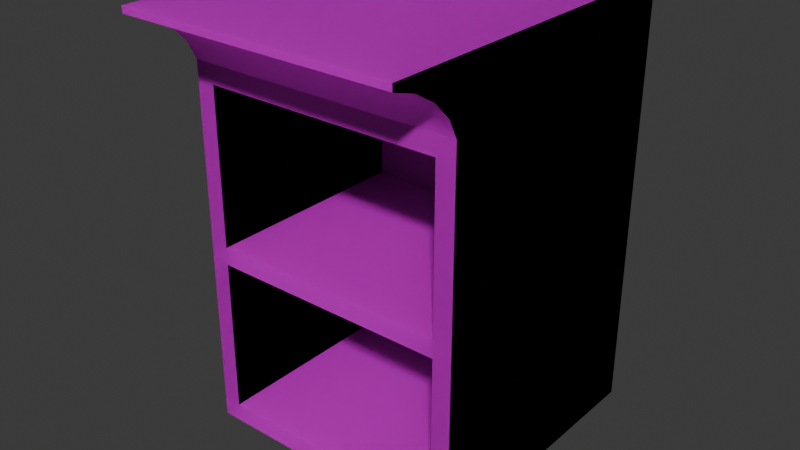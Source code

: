 # Source: kitchen_cabinet_02_C.blend  (saved by Blender 4.4.32; exported with 4.5.12 LTS)
import bpy
from mathutils import Matrix  # noqa: F401  (used for matrix-valued properties, if any)

bpy.ops.wm.read_factory_settings(use_empty=True)
scene = bpy.context.scene
scene.name = 'Scene'

# ---- collections
col_collection = bpy.data.collections.new('Collection'); scene.collection.children.link(col_collection)

# ---- images (referenced by path relative to the original .blend; pixels are not part of the script)
import os
ASSET_DIR = os.environ.get("B2B_ASSET_DIR", "")  # directory of the original .blend (textures are referenced by path, not embedded)
HERE = os.path.dirname(os.path.abspath(__file__))  # packed textures are extracted next to this script under _unpacked/

def load_image(name, relpath, width, height, colorspace="sRGB"):
    """Load a texture the original file referenced (path relative to the .blend, or extracted next to this script)."""
    p = next((c for c in (os.path.join(HERE, relpath), os.path.join(ASSET_DIR, relpath)) if relpath and os.path.exists(c)), "")
    if p:
        img = bpy.data.images.load(p, check_existing=True)
        img.name = name
    else:  # same state as the original file: an image datablock whose file is absent (Cycles renders it pink)
        img = bpy.data.images.new(name, width, height)
        img.source = "FILE"
        img.filepath = "//" + (relpath or name)
    img.colorspace_settings.name = colorspace
    return img
img_pandamat_png = load_image('PandaMat.png', 'PandaMat.png', 1024, 1024, 'sRGB')

# ---- materials (node trees are filled in below, after node groups)
mat_pandamat = bpy.data.materials.new('PandaMat')
mat_pandamat.roughness = 0.5

# ---- node groups
ng_smooth_by_angle = bpy.data.node_groups.new('Smooth by Angle', 'GeometryNodeTree')
_s = ng_smooth_by_angle.interface.new_socket(name='Mesh', in_out='OUTPUT', socket_type='NodeSocketGeometry')
_s = ng_smooth_by_angle.interface.new_socket(name='Mesh', in_out='INPUT', socket_type='NodeSocketGeometry')
_s = ng_smooth_by_angle.interface.new_socket(name='Angle', in_out='INPUT', socket_type='NodeSocketFloat')
_s.subtype = 'ANGLE'
_s.default_value = 0.5236
_s.min_value = 0.0
_s.max_value = 3.142
_s.description = 'Maximum face angle for smooth edges'
_s = ng_smooth_by_angle.interface.new_socket(name='Ignore Sharpness', in_out='INPUT', socket_type='NodeSocketBool')
_s.force_non_field = True
ng_smooth_by_angle.description = 'Set the sharpness of mesh edges based on the angle between the neighboring faces'
ng_smooth_by_angle.is_modifier = True
_N = ng_smooth_by_angle.nodes; _L = ng_smooth_by_angle.links
n0 = _N.new('GeometryNodeSetShadeSmooth'); n0.name = 'Set Shade Smooth'; n0.location = (120, -80)
n0.domain = 'EDGE'
n1 = _N.new('GeometryNodeSetShadeSmooth'); n1.name = 'Set Shade Smooth.001'; n1.location = (300, -80)
n2 = _N.new('NodeGroupOutput'); n2.name = 'Group Output'; n2.location = (480, -80)
n3 = _N.new('GeometryNodeInputMeshEdgeAngle'); n3.name = 'Edge Angle'; n3.location = (-440, -240)
n4 = _N.new('NodeGroupInput'); n4.name = 'Group Input'; n4.location = (-80, -80)
n5 = _N.new('GeometryNodeInputEdgeSmooth'); n5.name = 'Is Edge Smooth'; n5.location = (-260, -120)
n6 = _N.new('GeometryNodeInputShadeSmooth'); n6.name = 'Is Shade Smooth'; n6.location = (-440, -397)
n7 = _N.new('FunctionNodeCompare'); n7.name = 'Compare'; n7.location = (-260, -260)
n7.operation = 'LESS_EQUAL'
n7.inputs[6].default_value = (0.0, 0.0, 0.0, 0.0)
n7.inputs[7].default_value = (0.0, 0.0, 0.0, 0.0)
n8 = _N.new('FunctionNodeBooleanMath'); n8.name = 'Boolean Math.001'; n8.location = (-80, -260)
n9 = _N.new('NodeGroupInput'); n9.name = 'Group Input.001'; n9.location = (-440, -329)
n10 = _N.new('NodeGroupInput'); n10.name = 'Group Input.002'; n10.location = (-259, -189)
n11 = _N.new('FunctionNodeBooleanMath'); n11.name = 'Boolean Math'; n11.location = (-80, -149)
n11.operation = 'OR'
n12 = _N.new('FunctionNodeBooleanMath'); n12.name = 'Boolean Math.002'; n12.location = (-260, -380)
n12.operation = 'OR'
n13 = _N.new('NodeGroupInput'); n13.name = 'Group Input.003'; n13.location = (-440, -460)
_L.new(n3.outputs[0], n7.inputs[0])
_L.new(n1.outputs[0], n2.inputs[0])
_L.new(n9.outputs[1], n7.inputs[1])
_L.new(n7.outputs[0], n8.inputs[0])
_L.new(n4.outputs[0], n0.inputs[0])
_L.new(n0.outputs[0], n1.inputs[0])
_L.new(n8.outputs[0], n0.inputs[2])
_L.new(n10.outputs[2], n11.inputs[1])
_L.new(n5.outputs[0], n11.inputs[0])
_L.new(n11.outputs[0], n0.inputs[1])
_L.new(n13.outputs[2], n12.inputs[1])
_L.new(n6.outputs[0], n12.inputs[0])
_L.new(n12.outputs[0], n8.inputs[1])
n2.is_active_output = True

# ---- material node trees
mat_pandamat.use_nodes = True; mat_pandamat.node_tree.nodes.clear()
_N = mat_pandamat.node_tree.nodes; _L = mat_pandamat.node_tree.links
n0 = _N.new('ShaderNodeBsdfPrincipled'); n0.name = 'Principled BSDF'; n0.location = (10, 300)
n0.inputs[27].default_value = (0.0, 0.0, 0.0, 1.0)
n0.inputs[28].default_value = 1.0
n1 = _N.new('ShaderNodeOutputMaterial'); n1.name = 'Material Output'; n1.location = (300, 300)
n2 = _N.new('ShaderNodeNormalMap'); n2.name = 'Normal Map'; n2.location = (-300, -300)
n2.label = 'Normal/Map'
n2.inputs[0].default_value = 0.0
n3 = _N.new('ShaderNodeTexImage'); n3.name = 'Image Texture'; n3.location = (-300, 600)
n3.image = img_pandamat_png
_L.new(n0.outputs[0], n1.inputs[0])
_L.new(n2.outputs[0], n0.inputs[5])
_L.new(n3.outputs[0], n0.inputs[0])
n1.is_active_output = True

# ---- world
world_world = bpy.data.worlds.new('World'); scene.world = world_world
world_world.use_nodes = True; world_world.node_tree.nodes.clear()
_N = world_world.node_tree.nodes; _L = world_world.node_tree.links
n0 = _N.new('ShaderNodeOutputWorld'); n0.name = 'World Output'; n0.location = (300, 300)
n1 = _N.new('ShaderNodeBackground'); n1.name = 'Background'; n1.location = (10, 300)
n1.inputs[0].default_value = (0.05088, 0.05088, 0.05088, 1.0)
_L.new(n1.outputs[0], n0.inputs[0])
n0.is_active_output = True
world_world.color = (0.05088, 0.05088, 0.05088)
world_world.sun_shadow_jitter_overblur = 0.0

# ---- meshes
me_cube_075 = bpy.data.meshes.new('Cube.075')
me_cube_075.from_pydata([(-0.3, 3.576e-08, 0.3), (-0.3, 0.8, 0.3), (-0.3, -3.576e-08, -0.3), (-0.3, 0.8, -0.3), (0.3, 3.576e-08, 0.3), (0.3, 0.8, 0.3), (0.3, -3.576e-08, -0.3), (0.3, 0.8, -0.3), (-0.3, 0.4, 0.3), (-0.3, 0.4, -0.3), (0.3, 0.4, -0.3), (0.3, 0.4, 0.3), (0.2593, 0.4192, 0.3), (0.2593, 0.7593, 0.3), (-0.2593, 0.7593, 0.3), (-0.2593, 0.4192, 0.3), (0.2593, 0.04066, 0.3), (0.2593, 0.3808, 0.3), (-0.2593, 0.3808, 0.3), (-0.2593, 0.04066, 0.3), (0.2593, 0.7593, -0.172), (0.2593, 0.4192, -0.172), (-0.2593, 0.4192, -0.172), (-0.2593, 0.7593, -0.172), (0.2593, 0.3808, -0.172), (0.2593, 0.04066, -0.172), (-0.2593, 0.04066, -0.172), (-0.2593, 0.3808, -0.172)], [], [(8, 1, 3, 9), (9, 3, 7, 10), (10, 7, 5, 11), (17, 18, 27, 24), (2, 6, 4, 0), (15, 12, 21, 22), (6, 10, 11, 4), (2, 9, 10, 6), (0, 8, 9, 2), (11, 5, 13, 12), (5, 1, 14, 13), (1, 8, 15, 14), (8, 11, 12, 15), (4, 11, 17, 16), (11, 8, 18, 17), (8, 0, 19, 18), (0, 4, 16, 19), (21, 20, 23, 22), (25, 24, 27, 26), (16, 17, 24, 25), (13, 14, 23, 20), (18, 19, 26, 27), (12, 13, 20, 21), (19, 16, 25, 26), (14, 15, 22, 23), (1, 5, 7, 3)])
me_cube_075.polygons.foreach_set('use_smooth', [True] * 26)
_uv = me_cube_075.uv_layers.new(name='UVMap')
_uv.uv.foreach_set('vector', [0.643, 0.6396, 0.643, 0.6404, 0.6418, 0.6404, 0.6418, 0.6396, 0.6376, 0.6399, 0.6376, 0.639, 0.6388, 0.639, 0.6388, 0.6399, 0.6404, 0.6442, 0.6404, 0.6434, 0.6416, 0.6434, 0.6416, 0.6442, 0.6724, 0.6316, 0.6724, 0.6327, 0.6714, 0.6327, 0.6714, 0.6316, 0.6364, 0.6337, 0.6364, 0.6324, 0.6376, 0.6324, 0.6376, 0.6337, 0.6736, 0.6318, 0.6736, 0.6329, 0.6726, 0.6329, 0.6726, 0.6318, 0.6404, 0.6451, 0.6404, 0.6442, 0.6416, 0.6442, 0.6416, 0.6451, 0.6376, 0.6407, 0.6376, 0.6399, 0.6388, 0.6399, 0.6388, 0.6407, 0.643, 0.6388, 0.643, 0.6396, 0.6418, 0.6396, 0.6418, 0.6388, 0.6351, 0.6349, 0.6351, 0.6341, 0.6352, 0.6342, 0.6352, 0.6349, 0.6351, 0.6341, 0.6364, 0.6341, 0.6363, 0.6342, 0.6352, 0.6342, 0.6364, 0.6341, 0.6364, 0.6349, 0.6363, 0.6349, 0.6363, 0.6342, 0.6364, 0.6349, 0.6351, 0.6349, 0.6352, 0.6349, 0.6363, 0.6349, 0.6351, 0.6358, 0.6351, 0.6349, 0.6352, 0.635, 0.6352, 0.6357, 0.6351, 0.6349, 0.6364, 0.6349, 0.6363, 0.635, 0.6352, 0.635, 0.6364, 0.6349, 0.6364, 0.6358, 0.6363, 0.6357, 0.6363, 0.635, 0.6364, 0.6358, 0.6351, 0.6358, 0.6352, 0.6357, 0.6363, 0.6357, 0.6823, 0.6315, 0.683, 0.6315, 0.683, 0.6326, 0.6823, 0.6326, 0.6683, 0.6313, 0.669, 0.6313, 0.669, 0.6323, 0.6683, 0.6323, 0.6695, 0.6312, 0.6702, 0.6312, 0.6702, 0.6322, 0.6695, 0.6322, 0.6822, 0.6316, 0.6822, 0.6326, 0.6812, 0.6326, 0.6812, 0.6316, 0.669, 0.6405, 0.6683, 0.6405, 0.6683, 0.6395, 0.669, 0.6395, 0.6704, 0.6312, 0.6711, 0.6312, 0.6711, 0.6322, 0.6704, 0.6322, 0.6698, 0.6486, 0.6698, 0.6497, 0.6688, 0.6497, 0.6688, 0.6486, 0.6688, 0.6485, 0.6681, 0.6485, 0.6681, 0.6475, 0.6688, 0.6475, 0.6364, 0.6341, 0.6351, 0.6341, 0.6404, 0.6434, 0.6376, 0.639])
me_cube_075.materials.append(mat_pandamat)
me_cube_075.update()
me_cube_001 = bpy.data.meshes.new('Cube.001')
me_cube_001.from_pydata([(-0.3, 3.576e-08, 0.3), (-0.3, 0.8, 0.3), (-0.3, -3.576e-08, -0.3), (-0.3, 0.8, -0.3), (0.3, 3.576e-08, 0.3), (0.3, 0.8, 0.3), (0.3, -3.576e-08, -0.3), (0.3, 0.8, -0.3), (-0.3, 0.9341, 0.3), (-0.3, 0.9341, -0.3), (0.3, 0.9341, -0.3), (0.3, 0.9341, 0.3), (0.3, 0.9341, 0.4521), (-0.3, 0.9341, 0.4521), (-0.3, 0.9198, -0.3), (0.3, 0.9198, -0.3), (0.3, 0.9198, 0.3), (-0.3, 0.9198, 0.3), (0.3, 0.9198, 0.4521), (-0.3, 0.9198, 0.4521), (0.3, 0.9198, 0.4521), (0.3, 0.8, 0.3), (0.3, 0.9042, 0.4018), (0.3, 0.876, 0.3552), (0.3, 0.8394, 0.3194), (-0.3, 0.8, 0.3), (-0.3, 0.9198, 0.4521), (-0.3, 0.8394, 0.3194), (-0.3, 0.876, 0.3552), (-0.3, 0.9042, 0.4018), (-0.3, 0.4, 0.3), (-0.3, 0.4, -0.3), (0.3, 0.4, -0.3), (0.3, 0.4, 0.3), (0.2593, 0.4192, 0.3), (0.2593, 0.7593, 0.3), (-0.2593, 0.7593, 0.3), (-0.2593, 0.4192, 0.3), (0.2593, 0.04066, 0.3), (0.2593, 0.3808, 0.3), (-0.2593, 0.3808, 0.3), (-0.2593, 0.04066, 0.3), (0.2593, 0.7593, -0.172), (0.2593, 0.4192, -0.172), (-0.2593, 0.4192, -0.172), (-0.2593, 0.7593, -0.172), (0.2593, 0.3808, -0.172), (0.2593, 0.04066, -0.172), (-0.2593, 0.04066, -0.172), (-0.2593, 0.3808, -0.172)], [], [(30, 1, 3, 31), (31, 3, 7, 32), (32, 7, 5, 33), (39, 40, 49, 46), (2, 6, 4, 0), (15, 14, 9, 10), (10, 9, 8, 11), (16, 15, 10, 11), (14, 17, 8, 9), (16, 11, 12, 18), (19, 18, 12, 13), (11, 8, 13, 12), (17, 1, 25, 27, 28, 29, 26, 19), (8, 17, 19, 13), (5, 16, 18, 20, 22, 23, 24, 21), (1, 5, 21, 25), (3, 1, 17, 14), (5, 7, 15, 16), (7, 3, 14, 15), (20, 26, 29, 22), (22, 29, 28, 23), (23, 28, 27, 24), (24, 27, 25, 21), (26, 20, 18, 19), (37, 34, 43, 44), (6, 32, 33, 4), (2, 31, 32, 6), (0, 30, 31, 2), (33, 5, 35, 34), (5, 1, 36, 35), (1, 30, 37, 36), (30, 33, 34, 37), (4, 33, 39, 38), (33, 30, 40, 39), (30, 0, 41, 40), (0, 4, 38, 41), (43, 42, 45, 44), (47, 46, 49, 48), (38, 39, 46, 47), (35, 36, 45, 42), (40, 41, 48, 49), (34, 35, 42, 43), (41, 38, 47, 48), (36, 37, 44, 45)])
me_cube_001.polygons.foreach_set('use_smooth', [True] * 44)
_uv = me_cube_001.uv_layers.new(name='UVMap')
_uv.uv.foreach_set('vector', [0.643, 0.6396, 0.643, 0.6404, 0.6418, 0.6404, 0.6418, 0.6396, 0.6376, 0.6399, 0.6376, 0.639, 0.6388, 0.639, 0.6388, 0.6399, 0.6404, 0.6442, 0.6404, 0.6434, 0.6416, 0.6434, 0.6416, 0.6442, 0.6724, 0.6316, 0.6724, 0.6327, 0.6714, 0.6327, 0.6714, 0.6316, 0.6364, 0.6337, 0.6364, 0.6324, 0.6376, 0.6324, 0.6376, 0.6337, 0.04815, 0.7688, 0.04692, 0.7688, 0.04692, 0.7687, 0.04815, 0.7687, 0.04919, 0.7766, 0.04795, 0.7766, 0.04795, 0.7754, 0.04919, 0.7754, 0.05093, 0.7731, 0.0497, 0.7731, 0.0497, 0.7731, 0.05093, 0.7731, 0.05108, 0.7706, 0.05231, 0.7706, 0.05231, 0.7707, 0.05108, 0.7707, 0.05093, 0.7731, 0.05093, 0.7731, 0.05124, 0.7731, 0.05124, 0.7731, 0.05013, 0.761, 0.05013, 0.7598, 0.05016, 0.7598, 0.05016, 0.761, 0.04919, 0.7754, 0.04795, 0.7754, 0.04795, 0.7751, 0.04919, 0.7751, 0.05231, 0.7706, 0.05231, 0.7704, 0.05231, 0.7704, 0.05235, 0.7705, 0.05243, 0.7705, 0.05252, 0.7706, 0.05262, 0.7706, 0.05262, 0.7706, 0.05231, 0.7707, 0.05231, 0.7706, 0.05262, 0.7706, 0.05262, 0.7707, 0.05093, 0.7734, 0.05093, 0.7731, 0.05124, 0.7731, 0.05124, 0.7731, 0.05114, 0.7732, 0.05104, 0.7732, 0.05097, 0.7733, 0.05093, 0.7734, 0.6479, 0.6451, 0.6479, 0.6451, 0.6479, 0.6451, 0.6479, 0.6451, 0.05108, 0.7704, 0.05231, 0.7704, 0.05231, 0.7706, 0.05108, 0.7706, 0.05093, 0.7734, 0.0497, 0.7734, 0.0497, 0.7731, 0.05093, 0.7731, 0.04815, 0.769, 0.04692, 0.769, 0.04692, 0.7688, 0.04815, 0.7688, 0.05139, 0.7632, 0.05139, 0.7645, 0.05128, 0.7645, 0.05128, 0.7632, 0.05128, 0.7632, 0.05128, 0.7645, 0.05118, 0.7645, 0.05118, 0.7632, 0.05118, 0.7632, 0.05118, 0.7645, 0.05109, 0.7645, 0.05109, 0.7632, 0.0562, 0.7738, 0.0562, 0.7751, 0.05611, 0.7751, 0.05611, 0.7738, 0.6479, 0.6451, 0.6479, 0.6451, 0.6479, 0.6451, 0.6479, 0.6451, 0.6736, 0.6318, 0.6736, 0.6329, 0.6726, 0.6329, 0.6726, 0.6318, 0.6404, 0.6451, 0.6404, 0.6442, 0.6416, 0.6442, 0.6416, 0.6451, 0.6376, 0.6407, 0.6376, 0.6399, 0.6388, 0.6399, 0.6388, 0.6407, 0.643, 0.6388, 0.643, 0.6396, 0.6418, 0.6396, 0.6418, 0.6388, 0.6351, 0.6349, 0.6351, 0.6341, 0.6352, 0.6342, 0.6352, 0.6349, 0.6351, 0.6341, 0.6364, 0.6341, 0.6363, 0.6342, 0.6352, 0.6342, 0.6364, 0.6341, 0.6364, 0.6349, 0.6363, 0.6349, 0.6363, 0.6342, 0.6364, 0.6349, 0.6351, 0.6349, 0.6352, 0.6349, 0.6363, 0.6349, 0.6351, 0.6358, 0.6351, 0.6349, 0.6352, 0.635, 0.6352, 0.6357, 0.6351, 0.6349, 0.6364, 0.6349, 0.6363, 0.635, 0.6352, 0.635, 0.6364, 0.6349, 0.6364, 0.6358, 0.6363, 0.6357, 0.6363, 0.635, 0.6364, 0.6358, 0.6351, 0.6358, 0.6352, 0.6357, 0.6363, 0.6357, 0.6823, 0.6315, 0.683, 0.6315, 0.683, 0.6326, 0.6823, 0.6326, 0.6683, 0.6313, 0.669, 0.6313, 0.669, 0.6323, 0.6683, 0.6323, 0.6695, 0.6312, 0.6702, 0.6312, 0.6702, 0.6322, 0.6695, 0.6322, 0.6822, 0.6316, 0.6822, 0.6326, 0.6812, 0.6326, 0.6812, 0.6316, 0.669, 0.6405, 0.6683, 0.6405, 0.6683, 0.6395, 0.669, 0.6395, 0.6704, 0.6312, 0.6711, 0.6312, 0.6711, 0.6322, 0.6704, 0.6322, 0.6698, 0.6486, 0.6698, 0.6497, 0.6688, 0.6497, 0.6688, 0.6486, 0.6688, 0.6485, 0.6681, 0.6485, 0.6681, 0.6475, 0.6688, 0.6475])
me_cube_001.materials.append(mat_pandamat)
me_cube_001.update()
me_cube_002 = bpy.data.meshes.new('Cube.002')
me_cube_002.from_pydata([(-0.3, 0.8, 0.3), (-0.3, 0.8, -0.3), (0.3, 0.8, 0.3), (0.3, 0.8, -0.3), (-0.3, 0.9341, 0.3), (-0.3, 0.9341, -0.3), (0.3, 0.9341, -0.3), (0.3, 0.9341, 0.3), (0.3, 0.9341, 0.4521), (-0.3, 0.9341, 0.4521), (-0.3, 0.9198, -0.3), (0.3, 0.9198, -0.3), (0.3, 0.9198, 0.3), (-0.3, 0.9198, 0.3), (0.3, 0.9198, 0.4521), (-0.3, 0.9198, 0.4521), (0.3, 0.9198, 0.4521), (0.3, 0.8, 0.3), (0.3, 0.9042, 0.4018), (0.3, 0.876, 0.3552), (0.3, 0.8394, 0.3194), (-0.3, 0.8, 0.3), (-0.3, 0.9198, 0.4521), (-0.3, 0.8394, 0.3194), (-0.3, 0.876, 0.3552), (-0.3, 0.9042, 0.4018)], [], [(11, 10, 5, 6), (6, 5, 4, 7), (12, 11, 6, 7), (10, 13, 4, 5), (12, 7, 8, 14), (15, 14, 8, 9), (7, 4, 9, 8), (13, 0, 21, 23, 24, 25, 22, 15), (4, 13, 15, 9), (2, 12, 14, 16, 18, 19, 20, 17), (0, 2, 17, 21), (1, 0, 13, 10), (2, 3, 11, 12), (3, 1, 10, 11), (16, 22, 25, 18), (18, 25, 24, 19), (19, 24, 23, 20), (20, 23, 21, 17), (22, 16, 14, 15), (0, 1, 3, 2)])
me_cube_002.polygons.foreach_set('use_smooth', [True] * 20)
_uv = me_cube_002.uv_layers.new(name='UVMap')
_uv.uv.foreach_set('vector', [0.04815, 0.7688, 0.04692, 0.7688, 0.04692, 0.7687, 0.04815, 0.7687, 0.04919, 0.7766, 0.04795, 0.7766, 0.04795, 0.7754, 0.04919, 0.7754, 0.05093, 0.7731, 0.0497, 0.7731, 0.0497, 0.7731, 0.05093, 0.7731, 0.05108, 0.7706, 0.05231, 0.7706, 0.05231, 0.7707, 0.05108, 0.7707, 0.05093, 0.7731, 0.05093, 0.7731, 0.05124, 0.7731, 0.05124, 0.7731, 0.05013, 0.761, 0.05013, 0.7598, 0.05016, 0.7598, 0.05016, 0.761, 0.04919, 0.7754, 0.04795, 0.7754, 0.04795, 0.7751, 0.04919, 0.7751, 0.05231, 0.7706, 0.05231, 0.7704, 0.05231, 0.7704, 0.05235, 0.7705, 0.05243, 0.7705, 0.05252, 0.7706, 0.05262, 0.7706, 0.05262, 0.7706, 0.05231, 0.7707, 0.05231, 0.7706, 0.05262, 0.7706, 0.05262, 0.7707, 0.05093, 0.7734, 0.05093, 0.7731, 0.05124, 0.7731, 0.05124, 0.7731, 0.05114, 0.7732, 0.05104, 0.7732, 0.05097, 0.7733, 0.05093, 0.7734, 0.6479, 0.6451, 0.6479, 0.6451, 0.6479, 0.6451, 0.6479, 0.6451, 0.05108, 0.7704, 0.05231, 0.7704, 0.05231, 0.7706, 0.05108, 0.7706, 0.05093, 0.7734, 0.0497, 0.7734, 0.0497, 0.7731, 0.05093, 0.7731, 0.04815, 0.769, 0.04692, 0.769, 0.04692, 0.7688, 0.04815, 0.7688, 0.05139, 0.7632, 0.05139, 0.7645, 0.05128, 0.7645, 0.05128, 0.7632, 0.05128, 0.7632, 0.05128, 0.7645, 0.05118, 0.7645, 0.05118, 0.7632, 0.05118, 0.7632, 0.05118, 0.7645, 0.05109, 0.7645, 0.05109, 0.7632, 0.0562, 0.7738, 0.0562, 0.7751, 0.05611, 0.7751, 0.05611, 0.7738, 0.6479, 0.6451, 0.6479, 0.6451, 0.6479, 0.6451, 0.6479, 0.6451, 0.6479, 0.6451, 0.04692, 0.769, 0.0497, 0.7734, 0.6479, 0.6451])
me_cube_002.materials.append(mat_pandamat)
me_cube_002.update()

# ---- objects
ob_cabinetbody = bpy.data.objects.new('CabinetBody', me_cube_075)
ob_collider = bpy.data.objects.new('COLLIDER', me_cube_001)
ob_countertop = bpy.data.objects.new('Countertop', me_cube_002)

# ---- transforms, parenting, visibility, modifiers, constraints
ob_cabinetbody.location = (0.0, 0.0, 0.0)
ob_cabinetbody.rotation_euler = (1.571, 0.0, 0.0)
ob_cabinetbody.color = (0.8, 0.8, 0.8, 1.0)
_m = ob_cabinetbody.modifiers.new('Smooth by Angle', 'NODES')
_m.node_group = ng_smooth_by_angle
_m.use_pin_to_last = True
_m.show_group_selector = False
ob_collider.location = (0.0, 0.0, 0.0)
ob_collider.rotation_euler = (1.571, 0.0, 0.0)
ob_collider.color = (0.8, 0.8, 0.8, 1.0)
_m = ob_collider.modifiers.new('Smooth by Angle', 'NODES')
_m.node_group = ng_smooth_by_angle
_m.use_pin_to_last = True
_m.show_group_selector = False
ob_countertop.location = (0.0, 0.0, 0.0)
ob_countertop.rotation_euler = (1.571, 0.0, 0.0)
ob_countertop.color = (0.8, 0.8, 0.8, 1.0)
_m = ob_countertop.modifiers.new('Smooth by Angle', 'NODES')
_m.node_group = ng_smooth_by_angle
_m.use_pin_to_last = True
_m.show_group_selector = False

# ---- collection membership
col_collection.objects.link(ob_cabinetbody)
col_collection.objects.link(ob_collider)
col_collection.objects.link(ob_countertop)

# ---- scene / render settings (as saved in the file)
scene.frame_start = 1; scene.frame_end = 250; scene.frame_set(1)
scene.render.engine = 'BLENDER_EEVEE_NEXT'
bpy.context.view_layer.update()

# ---- added for rendering (the .blend has no active camera and no usable light): camera, sun
cam_auto = bpy.data.cameras.new('AutoCamera')
cam_auto.lens = 50.0
cam_auto.sensor_width = 36.0
cam_auto.clip_end = 1000.0
ob_auto_camera = bpy.data.objects.new('AutoCamera', cam_auto)
scene.collection.objects.link(ob_auto_camera)
ob_auto_camera.location = (1.24075, -1.56497, 1.45967)
ob_auto_camera.rotation_euler = (1.09748, -7.21219e-08, 0.694738)
scene.camera = ob_auto_camera
light_auto_sun = bpy.data.lights.new('AutoSun', 'SUN')
light_auto_sun.energy = 3.0
light_auto_sun.angle = 0.0523599
ob_auto_sun = bpy.data.objects.new('AutoSun', light_auto_sun)
scene.collection.objects.link(ob_auto_sun)
ob_auto_sun.rotation_euler = (0.872665, 0.174533, 0.523599)
bpy.context.view_layer.update()
